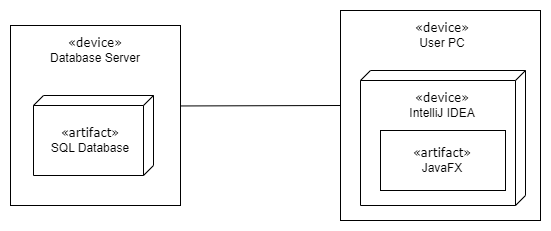

The diagram above was exported from draw.io. Its source (the exported page's mxGraphModel, read from the mxfile embedded in the PNG):
<mxGraphModel dx="4223" dy="2273" grid="1" gridSize="10" guides="1" tooltips="1" connect="1" arrows="1" fold="1" page="1" pageScale="1" pageWidth="1100" pageHeight="850" background="none" math="0" shadow="0">
  <root>
    <mxCell id="0" />
    <mxCell id="1" parent="0" />
    <mxCell id="Chzie_8yTIqwZzzrB-hA-2" value="" style="html=1;dropTarget=0;align=left;" parent="1" vertex="1">
      <mxGeometry x="-1000" y="-755" width="170" height="180" as="geometry" />
    </mxCell>
    <mxCell id="39150e848f15840c-1" value="" style="verticalAlign=top;align=left;spacingTop=8;spacingLeft=2;spacingRight=12;shape=cube;size=10;direction=south;fontStyle=4;html=1;rounded=0;shadow=0;comic=0;labelBackgroundColor=none;strokeWidth=1;fontFamily=Verdana;fontSize=12" parent="1" vertex="1">
      <mxGeometry x="-977" y="-685" width="120" height="80" as="geometry" />
    </mxCell>
    <mxCell id="Chzie_8yTIqwZzzrB-hA-6" value="&lt;span style=&quot;font-family: Verdana;&quot;&gt;«device»&lt;/span&gt;&lt;br style=&quot;border-color: var(--border-color); font-family: Verdana;&quot;&gt;Database Server" style="text;html=1;strokeColor=none;fillColor=none;align=center;verticalAlign=middle;whiteSpace=wrap;rounded=0;" parent="1" vertex="1">
      <mxGeometry x="-975" y="-745" width="120" height="30" as="geometry" />
    </mxCell>
    <mxCell id="Chzie_8yTIqwZzzrB-hA-7" value="&lt;span style=&quot;border-color: var(--border-color); font-family: Verdana;&quot;&gt;«artifact»&lt;/span&gt;&lt;br style=&quot;border-color: var(--border-color); font-family: Verdana;&quot;&gt;SQL Database" style="text;html=1;strokeColor=none;fillColor=none;align=center;verticalAlign=middle;whiteSpace=wrap;rounded=0;" parent="1" vertex="1">
      <mxGeometry x="-985" y="-655" width="130" height="30" as="geometry" />
    </mxCell>
    <mxCell id="Chzie_8yTIqwZzzrB-hA-8" value="" style="html=1;dropTarget=0;align=left;" parent="1" vertex="1">
      <mxGeometry x="-670" y="-770" width="200" height="210" as="geometry" />
    </mxCell>
    <mxCell id="Chzie_8yTIqwZzzrB-hA-9" value="" style="verticalAlign=top;align=left;spacingTop=8;spacingLeft=2;spacingRight=12;shape=cube;size=10;direction=south;fontStyle=4;html=1;rounded=0;shadow=0;comic=0;labelBackgroundColor=none;strokeWidth=1;fontFamily=Verdana;fontSize=12" parent="1" vertex="1">
      <mxGeometry x="-650" y="-710" width="165" height="135" as="geometry" />
    </mxCell>
    <mxCell id="Chzie_8yTIqwZzzrB-hA-10" value="&lt;span style=&quot;font-family: Verdana;&quot;&gt;«device»&lt;/span&gt;&lt;br style=&quot;border-color: var(--border-color); font-family: Verdana;&quot;&gt;User PC" style="text;html=1;strokeColor=none;fillColor=none;align=center;verticalAlign=middle;whiteSpace=wrap;rounded=0;" parent="1" vertex="1">
      <mxGeometry x="-627.5" y="-760" width="120" height="30" as="geometry" />
    </mxCell>
    <mxCell id="Chzie_8yTIqwZzzrB-hA-11" value="&lt;span style=&quot;border-color: var(--border-color); font-family: Verdana;&quot;&gt;«device»&lt;/span&gt;&lt;br style=&quot;border-color: var(--border-color); font-family: Verdana;&quot;&gt;IntelliJ IDEA" style="text;html=1;strokeColor=none;fillColor=none;align=center;verticalAlign=middle;whiteSpace=wrap;rounded=0;" parent="1" vertex="1">
      <mxGeometry x="-632.5" y="-690" width="130" height="30" as="geometry" />
    </mxCell>
    <mxCell id="Chzie_8yTIqwZzzrB-hA-12" value="" style="html=1;dropTarget=0;align=left;" parent="1" vertex="1">
      <mxGeometry x="-630" y="-650" width="125" height="60" as="geometry" />
    </mxCell>
    <mxCell id="Chzie_8yTIqwZzzrB-hA-13" value="&lt;span style=&quot;border-color: var(--border-color); font-family: Verdana;&quot;&gt;«artifact»&lt;br&gt;&lt;/span&gt;JavaFX" style="text;html=1;strokeColor=none;fillColor=none;align=center;verticalAlign=middle;whiteSpace=wrap;rounded=0;" parent="1" vertex="1">
      <mxGeometry x="-632.5" y="-635" width="130" height="30" as="geometry" />
    </mxCell>
    <mxCell id="Chzie_8yTIqwZzzrB-hA-20" value="" style="endArrow=none;html=1;rounded=0;exitX=1.001;exitY=0.447;exitDx=0;exitDy=0;exitPerimeter=0;" parent="1" source="Chzie_8yTIqwZzzrB-hA-2" edge="1">
      <mxGeometry width="50" height="50" relative="1" as="geometry">
        <mxPoint x="-760" y="-625" as="sourcePoint" />
        <mxPoint x="-670" y="-675" as="targetPoint" />
      </mxGeometry>
    </mxCell>
  </root>
</mxGraphModel>